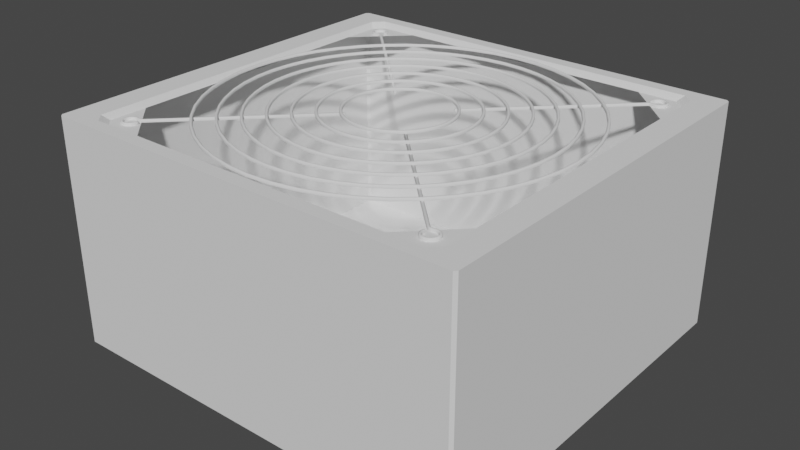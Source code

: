 # Source: ATX_power_supply.blend  (saved by Blender 3.3.6; exported with 4.5.12 LTS)
import bpy
from mathutils import Matrix  # noqa: F401  (used for matrix-valued properties, if any)

bpy.ops.wm.read_factory_settings(use_empty=True)
scene = bpy.context.scene
scene.name = 'Scene'

# ---- collections
col_atx_power_supply = bpy.data.collections.new('ATX power supply'); scene.collection.children.link(col_atx_power_supply)

# ---- materials (node trees are filled in below, after node groups)
mat_chip = bpy.data.materials.new('chip')
mat_dark_metal_1 = bpy.data.materials.new('dark metal 1')

# ---- node groups
ng_auto_smooth = bpy.data.node_groups.new('Auto Smooth', 'GeometryNodeTree')
_s = ng_auto_smooth.interface.new_socket(name='Geometry', in_out='OUTPUT', socket_type='NodeSocketGeometry')
_s = ng_auto_smooth.interface.new_socket(name='Geometry', in_out='INPUT', socket_type='NodeSocketGeometry')
_s = ng_auto_smooth.interface.new_socket(name='Angle', in_out='INPUT', socket_type='NodeSocketFloat')
_s.subtype = 'ANGLE'
_s.min_value = 0.0
_s.max_value = 3.142
ng_auto_smooth.is_modifier = True
_N = ng_auto_smooth.nodes; _L = ng_auto_smooth.links
n0 = _N.new('NodeGroupOutput'); n0.name = 'Group Output'; n0.location = (480, -100)
n1 = _N.new('NodeGroupInput'); n1.name = 'Group Input'; n1.location = (-420, -300)
n2 = _N.new('NodeGroupInput'); n2.name = 'Group Input.001'; n2.location = (-60, -100)
n3 = _N.new('GeometryNodeSetShadeSmooth'); n3.name = 'Set Shade Smooth'; n3.location = (120, -100)
n3.domain = 'EDGE'
n4 = _N.new('GeometryNodeSetShadeSmooth'); n4.name = 'Set Shade Smooth.001'; n4.location = (300, -100)
n5 = _N.new('GeometryNodeInputMeshEdgeAngle'); n5.name = 'Edge Angle'; n5.location = (-420, -220)
n6 = _N.new('GeometryNodeInputEdgeSmooth'); n6.name = 'Is Edge Smooth'; n6.location = (-60, -160)
n7 = _N.new('GeometryNodeInputShadeSmooth'); n7.name = 'Is Face Smooth'; n7.location = (-240, -340)
n8 = _N.new('FunctionNodeBooleanMath'); n8.name = 'Boolean Math'; n8.location = (-60, -220)
n9 = _N.new('FunctionNodeCompare'); n9.name = 'Compare'; n9.location = (-240, -180)
n9.operation = 'LESS_EQUAL'
_L.new(n5.outputs[0], n9.inputs[0])
_L.new(n4.outputs[0], n0.inputs[0])
_L.new(n1.outputs[1], n9.inputs[1])
_L.new(n9.outputs[0], n8.inputs[0])
_L.new(n7.outputs[0], n8.inputs[1])
_L.new(n2.outputs[0], n3.inputs[0])
_L.new(n6.outputs[0], n3.inputs[1])
_L.new(n3.outputs[0], n4.inputs[0])
_L.new(n8.outputs[0], n3.inputs[2])
n0.is_active_output = True

# ---- material node trees

# ---- world
world_world = bpy.data.worlds.new('World'); scene.world = world_world
world_world.use_nodes = True; world_world.node_tree.nodes.clear()
_N = world_world.node_tree.nodes; _L = world_world.node_tree.links
n0 = _N.new('ShaderNodeOutputWorld'); n0.name = 'World Output'; n0.location = (300, 300)
n1 = _N.new('ShaderNodeBackground'); n1.name = 'Background'; n1.location = (10, 300)
n1.inputs[0].default_value = (0.05088, 0.05088, 0.05088, 1.0)
_L.new(n1.outputs[0], n0.inputs[0])
n0.is_active_output = True
world_world.color = (0.05088, 0.05088, 0.05088)
world_world.use_sun_shadow = False
world_world.sun_shadow_jitter_overblur = 0.0

# ---- meshes
me_cube = bpy.data.meshes.new('Cube')
me_cube.from_pydata([(0.0, 0.0, 0.0), (0.0, 0.0, 0.086), (0.16, 0.0, 0.0), (0.16, 0.0, 0.086), (0.15, 0.0, 0.086), (0.01, 0.0, 0.086), (0.012, 0.0, 0.084), (0.148, 0.0, 0.084), (0.012, -0.06433, 0.084), (0.01567, -0.068, 0.084), (0.1443, -0.068, 0.084), (0.148, -0.06433, 0.084), (0.15, -0.06633, 0.086), (0.1463, -0.07, 0.086), (0.01367, -0.07, 0.086), (0.01, -0.06633, 0.086), (0.0, -0.05, 0.0), (0.16, -0.05, 0.086), (0.0, -0.05, 0.086), (0.16, -0.05, 0.0), (0.012, -0.05, 0.084), (0.01, -0.05, 0.086), (0.148, -0.05, 0.084), (0.15, -0.05, 0.086), (0.03, -0.075, 0.0), (0.03, -0.075, 0.086), (0.03, 0.0, 0.0), (0.03, -0.068, 0.084), (0.03, -0.07, 0.086), (0.03, -0.05, 0.0), (0.13, -0.075, 0.0), (0.13, -0.07, 0.086), (0.13, -0.075, 0.086), (0.13, 0.0, 0.0), (0.13, -0.068, 0.084), (0.13, -0.05, 0.0), (0.001, -0.075, 0.0), (0.0, -0.074, 0.0), (0.16, -0.074, 0.0), (0.159, -0.075, 0.0), (0.159, -0.075, 0.086), (0.16, -0.074, 0.086), (0.0, -0.074, 0.086), (0.001, -0.075, 0.086)], [], [(23, 12, 41, 17), (39, 40, 32, 30), (19, 17, 41, 38), (16, 18, 1, 0), (42, 15, 21, 18), (18, 21, 5, 1), (40, 13, 31, 32), (20, 6, 5, 21), (22, 11, 12, 23), (25, 28, 14, 43), (14, 15, 42, 43), (10, 13, 12, 11), (8, 15, 14, 9), (27, 9, 14, 28), (7, 22, 23, 4), (8, 20, 21, 15), (4, 23, 17, 3), (24, 25, 43, 36), (33, 2, 19, 35), (2, 3, 17, 19), (0, 26, 29, 16), (34, 27, 28, 31), (32, 31, 28, 25), (37, 42, 18, 16), (30, 32, 25, 24), (35, 19, 38, 39, 30), (10, 34, 31, 13), (26, 33, 35, 29), (29, 35, 30, 24), (8, 9, 27, 20), (10, 11, 22, 34), (12, 13, 40, 41), (36, 43, 42, 37), (40, 39, 38, 41), (16, 29, 24, 36, 37)])
_uv = me_cube.uv_layers.new(name='UVMap')
_uv.uv.foreach_set('vector', [0.6406, 0.6405, 0.6406, 0.7285, 0.625, 0.7451, 0.625, 0.6287, 0.375, 0.7542, 0.625, 0.7542, 0.625, 0.875, 0.375, 0.875, 0.375, 0.625, 0.625, 0.6287, 0.625, 0.7451, 0.375, 0.745, 0.375, 0.125, 0.625, 0.125, 0.625, 0.125, 0.375, 0.125, 0.8639, 0.7334, 0.8594, 0.7285, 0.86, 0.6411, 0.8726, 0.628, 0.8726, 0.628, 0.86, 0.6411, 0.8594, 0.6417, 0.875, 0.625, 0.6404, 0.738, 0.6464, 0.7333, 0.75, 0.7335, 0.7548, 0.7423, 0.8562, 0.644, 0.8563, 0.6443, 0.8594, 0.6417, 0.86, 0.6411, 0.6438, 0.644, 0.6437, 0.726, 0.6406, 0.7285, 0.6406, 0.6405, 0.7557, 0.7439, 0.75, 0.7333, 0.8536, 0.7333, 0.871, 0.7498, 0.8536, 0.7333, 0.8594, 0.7309, 0.625, 1.0, 0.625, 0.9958, 0.6495, 0.7307, 0.6464, 0.7333, 0.6406, 0.7285, 0.6437, 0.726, 0.8563, 0.726, 0.8594, 0.7285, 0.8536, 0.7333, 0.8505, 0.7307, 0.75, 0.7307, 0.8505, 0.7307, 0.8536, 0.7333, 0.75, 0.7333, 0.6438, 0.6443, 0.6438, 0.644, 0.6406, 0.6405, 0.6406, 0.6417, 0.8563, 0.726, 0.8562, 0.644, 0.86, 0.6411, 0.8594, 0.7285, 0.6406, 0.6417, 0.6406, 0.6405, 0.625, 0.6287, 0.625, 0.625, 0.375, 0.875, 0.625, 0.875, 0.625, 0.9958, 0.375, 0.9958, 0.25, 0.625, 0.375, 0.625, 0.375, 0.625, 0.25, 0.625, 0.375, 0.625, 0.625, 0.625, 0.625, 0.6287, 0.375, 0.625, 0.125, 0.625, 0.25, 0.625, 0.25, 0.625, 0.125, 0.625, 0.7502, 0.7307, 0.75, 0.7307, 0.75, 0.7333, 0.75, 0.7335, 0.7548, 0.7423, 0.75, 0.7335, 0.75, 0.7333, 0.7557, 0.7439, 0.375, 0.005, 0.625, 0.005, 0.625, 0.125, 0.375, 0.125, 0.375, 0.875, 0.625, 0.875, 0.625, 0.875, 0.375, 0.875, 0.25, 0.625, 0.375, 0.625, 0.375, 0.745, 0.3708, 0.75, 0.25, 0.75, 0.6495, 0.7307, 0.7502, 0.7307, 0.75, 0.7335, 0.6464, 0.7333, 0.25, 0.625, 0.25, 0.625, 0.25, 0.625, 0.25, 0.625, 0.25, 0.625, 0.25, 0.625, 0.25, 0.75, 0.25, 0.75, 0.8563, 0.726, 0.8505, 0.7307, 0.75, 0.7307, 0.8562, 0.644, 0.6495, 0.7307, 0.6437, 0.726, 0.6438, 0.644, 0.7502, 0.7307, 0.6406, 0.7285, 0.6435, 0.7333, 0.625, 0.7542, 0.625, 0.75, 0.375, 0.9958, 0.625, 0.9958, 0.625, 1.0, 0.375, 1.0, 0.625, 0.7542, 0.375, 0.7542, 0.375, 0.745, 0.625, 0.7451, 0.125, 0.625, 0.25, 0.625, 0.25, 0.75, 0.1292, 0.75, 0.125, 0.745])
me_cube.materials.append(mat_chip)
me_cube.update()
me_circle = bpy.data.meshes.new('Circle')
me_circle.from_pydata([(-0.068, 0.0, 0.0), (-0.06742, -0.008876, 0.0), (-0.06568, -0.0176, 0.0), (-0.06282, -0.02602, 0.0), (-0.05889, -0.034, 0.0), (-0.05395, -0.0414, 0.0), (-0.04808, -0.04808, 0.0), (-0.0414, -0.05395, 0.0), (-0.034, -0.05889, 0.0), (-0.02602, -0.06282, 0.0), (-0.0176, -0.06568, 0.0), (-0.008876, -0.06742, 0.0), (0.0, -0.068, 0.0), (-0.067, 0.0, 0.0), (-0.06642, -0.008745, 0.0), (-0.06471, -0.01734, 0.0), (-0.0619, -0.02564, 0.0), (-0.05802, -0.0335, 0.0), (-0.05315, -0.04079, 0.0), (-0.04737, -0.04737, 0.0), (-0.04079, -0.05315, 0.0), (-0.0335, -0.05802, 0.0), (-0.02564, -0.0619, 0.0), (-0.01734, -0.06471, 0.0), (-0.008745, -0.06642, 0.0), (0.0, -0.067, 0.0), (-0.05998, 0.0, 0.0), (-0.05947, -0.007829, 0.0), (-0.05794, -0.01552, 0.0), (-0.05542, -0.02295, 0.0), (-0.05195, -0.02999, 0.0), (-0.04759, -0.03652, 0.0), (-0.04241, -0.04241, 0.0), (-0.03652, -0.04759, 0.0), (-0.02999, -0.05195, 0.0), (-0.02295, -0.05542, 0.0), (-0.01552, -0.05794, 0.0), (-0.007829, -0.05947, 0.0), (0.0, -0.05998, 0.0), (-0.05898, 0.0, 0.0), (-0.05848, -0.007699, 0.0), (-0.05697, -0.01527, 0.0), (-0.05449, -0.02257, 0.0), (-0.05108, -0.02949, 0.0), (-0.04679, -0.03591, 0.0), (-0.04171, -0.04171, 0.0), (-0.03591, -0.04679, 0.0), (-0.02949, -0.05108, 0.0), (-0.02257, -0.05449, 0.0), (-0.01527, -0.05697, 0.0), (-0.007699, -0.05848, 0.0), (0.0, -0.05898, 0.0), (-0.05197, 0.0, 0.0), (-0.05152, -0.006783, 0.0), (-0.05019, -0.01345, 0.0), (-0.04801, -0.01989, 0.0), (-0.045, -0.02598, 0.0), (-0.04123, -0.03163, 0.0), (-0.03675, -0.03675, 0.0), (-0.03163, -0.04123, 0.0), (-0.02598, -0.045, 0.0), (-0.01989, -0.04801, 0.0), (-0.01345, -0.05019, 0.0), (-0.006783, -0.05152, 0.0), (0.0, -0.05197, 0.0), (-0.05096, 0.0, 0.0), (-0.05053, -0.006652, 0.0), (-0.04923, -0.01319, 0.0), (-0.04708, -0.0195, 0.0), (-0.04414, -0.02548, 0.0), (-0.04043, -0.03102, 0.0), (-0.03604, -0.03604, 0.0), (-0.03102, -0.04043, 0.0), (-0.02548, -0.04414, 0.0), (-0.0195, -0.04708, 0.0), (-0.01319, -0.04923, 0.0), (-0.006652, -0.05053, 0.0), (0.0, -0.05096, 0.0), (-0.04395, 0.0, 0.0), (-0.04357, -0.005736, 0.0), (-0.04245, -0.01137, 0.0), (-0.0406, -0.01682, 0.0), (-0.03806, -0.02197, 0.0), (-0.03487, -0.02675, 0.0), (-0.03108, -0.03108, 0.0), (-0.02675, -0.03487, 0.0), (-0.02197, -0.03806, 0.0), (-0.01682, -0.0406, 0.0), (-0.01137, -0.04245, 0.0), (-0.005736, -0.04357, 0.0), (0.0, -0.04395, 0.0), (-0.04295, 0.0, 0.0), (-0.04258, -0.005606, 0.0), (-0.04148, -0.01112, 0.0), (-0.03968, -0.01643, 0.0), (-0.03719, -0.02147, 0.0), (-0.03407, -0.02614, 0.0), (-0.03037, -0.03037, 0.0), (-0.02614, -0.03407, 0.0), (-0.02147, -0.03719, 0.0), (-0.01643, -0.03968, 0.0), (-0.01112, -0.04148, 0.0), (-0.005606, -0.04258, 0.0), (0.0, -0.04295, 0.0), (-0.03593, 0.0, 0.0), (-0.03562, -0.00469, 0.0), (-0.03471, -0.0093, 0.0), (-0.0332, -0.01375, 0.0), (-0.03112, -0.01797, 0.0), (-0.02851, -0.02187, 0.0), (-0.02541, -0.02541, 0.0), (-0.02187, -0.02851, 0.0), (-0.01797, -0.03112, 0.0), (-0.01375, -0.0332, 0.0), (-0.0093, -0.03471, 0.0), (-0.00469, -0.03562, 0.0), (0.0, -0.03593, 0.0), (-0.03493, 0.0, 0.0), (-0.03463, -0.004559, 0.0), (-0.03374, -0.00904, 0.0), (-0.03227, -0.01337, 0.0), (-0.03025, -0.01746, 0.0), (-0.02771, -0.02126, 0.0), (-0.0247, -0.0247, 0.0), (-0.02126, -0.02771, 0.0), (-0.01746, -0.03025, 0.0), (-0.01337, -0.03227, 0.0), (-0.00904, -0.03374, 0.0), (-0.004559, -0.03463, 0.0), (0.0, -0.03493, 0.0), (-0.02791, -2.619e-11, 0.0), (-0.02768, -0.003644, 0.0), (-0.02696, -0.007225, 0.0), (-0.02579, -0.01068, 0.0), (-0.02417, -0.01396, 0.0), (-0.02215, -0.01699, 0.0), (-0.01974, -0.01974, 0.0), (-0.01699, -0.02215, 0.0), (-0.01396, -0.02417, 0.0), (-0.01068, -0.02579, 0.0), (-0.007225, -0.02696, 0.0), (-0.003644, -0.02768, 0.0), (2.619e-11, -0.02791, 0.0), (-0.02691, -5.238e-11, 0.0), (-0.02668, -0.003513, 0.0), (-0.026, -0.006965, 0.0), (-0.02486, -0.0103, 0.0), (-0.02331, -0.01346, 0.0), (-0.02135, -0.01638, 0.0), (-0.01903, -0.01903, 0.0), (-0.01638, -0.02135, 0.0), (-0.01346, -0.02331, 0.0), (-0.0103, -0.02486, 0.0), (-0.006965, -0.026, 0.0), (-0.003513, -0.02668, 0.0), (5.238e-11, -0.02691, 0.0), (-0.0199, -2.881e-10, 0.0), (-0.01973, -0.002597, 0.0), (-0.01922, -0.00515, 0.0), (-0.01838, -0.007614, 0.0), (-0.01723, -0.009948, 0.0), (-0.01579, -0.01211, 0.0), (-0.01407, -0.01407, 0.0), (-0.01211, -0.01579, 0.0), (-0.009948, -0.01723, 0.0), (-0.007614, -0.01838, 0.0), (-0.00515, -0.01922, 0.0), (-0.002597, -0.01973, 0.0), (2.881e-10, -0.0199, 0.0), (-0.01889, -3.405e-10, 0.0), (-0.01873, -0.002466, 0.0), (-0.01825, -0.00489, 0.0), (-0.01746, -0.007231, 0.0), (-0.01636, -0.009447, 0.0), (-0.01499, -0.0115, 0.0), (-0.01336, -0.01336, 0.0), (-0.0115, -0.01499, 0.0), (-0.009447, -0.01636, 0.0), (-0.007231, -0.01746, 0.0), (-0.00489, -0.01825, 0.0), (-0.002466, -0.01873, 0.0), (3.405e-10, -0.01889, 0.0), (-0.05871, -0.058, -0.001), (-0.058, -0.05871, -0.001), (-0.013, -0.01229, -0.001), (-0.01229, -0.013, -0.001), (-0.05911, -0.05828, -0.001), (-0.05869, -0.05919, -0.001), (-0.05958, -0.05841, -0.001), (-0.0595, -0.05941, -0.001), (-0.06007, -0.05837, -0.001), (-0.06033, -0.05933, -0.001), (-0.06153, -0.05811, -0.001), (-0.06133, -0.05909, -0.001), (-0.06294, -0.05852, -0.001), (-0.06234, -0.05931, -0.001), (-0.06403, -0.05951, -0.001), (-0.06314, -0.05996, -0.001), (-0.06457, -0.06089, -0.001), (-0.06357, -0.06089, -0.001), (-0.06444, -0.06236, -0.001), (-0.06355, -0.06192, -0.001), (-0.06368, -0.06362, -0.001), (-0.06307, -0.06283, -0.001), (-0.06244, -0.06442, -0.001), (-0.06224, -0.06344, -0.001), (-0.06097, -0.06458, -0.001), (-0.06123, -0.06362, -0.001), (-0.05958, -0.06408, -0.001), (-0.06024, -0.06333, -0.001), (-0.05856, -0.06301, -0.001), (-0.05948, -0.06263, -0.001), (-0.05811, -0.06161, -0.001), (-0.05911, -0.06167, -0.001), (-0.05834, -0.06015, -0.001), (-0.0592, -0.06065, -0.001)], [], [(14, 13, 0, 1), (15, 14, 1, 2), (16, 15, 2, 3), (17, 16, 3, 4), (18, 17, 4, 5), (19, 18, 5, 6), (20, 19, 6, 7), (21, 20, 7, 8), (22, 21, 8, 9), (23, 22, 9, 10), (24, 23, 10, 11), (25, 24, 11, 12), (40, 39, 26, 27), (41, 40, 27, 28), (42, 41, 28, 29), (43, 42, 29, 30), (44, 43, 30, 31), (45, 44, 31, 32), (46, 45, 32, 33), (47, 46, 33, 34), (48, 47, 34, 35), (49, 48, 35, 36), (50, 49, 36, 37), (51, 50, 37, 38), (66, 65, 52, 53), (67, 66, 53, 54), (68, 67, 54, 55), (69, 68, 55, 56), (70, 69, 56, 57), (71, 70, 57, 58), (72, 71, 58, 59), (73, 72, 59, 60), (74, 73, 60, 61), (75, 74, 61, 62), (76, 75, 62, 63), (77, 76, 63, 64), (92, 91, 78, 79), (93, 92, 79, 80), (94, 93, 80, 81), (95, 94, 81, 82), (96, 95, 82, 83), (97, 96, 83, 84), (98, 97, 84, 85), (99, 98, 85, 86), (100, 99, 86, 87), (101, 100, 87, 88), (102, 101, 88, 89), (103, 102, 89, 90), (118, 117, 104, 105), (119, 118, 105, 106), (120, 119, 106, 107), (121, 120, 107, 108), (122, 121, 108, 109), (123, 122, 109, 110), (124, 123, 110, 111), (125, 124, 111, 112), (126, 125, 112, 113), (127, 126, 113, 114), (128, 127, 114, 115), (129, 128, 115, 116), (144, 143, 130, 131), (145, 144, 131, 132), (146, 145, 132, 133), (147, 146, 133, 134), (148, 147, 134, 135), (149, 148, 135, 136), (150, 149, 136, 137), (151, 150, 137, 138), (152, 151, 138, 139), (153, 152, 139, 140), (154, 153, 140, 141), (155, 154, 141, 142), (170, 169, 156, 157), (171, 170, 157, 158), (172, 171, 158, 159), (173, 172, 159, 160), (174, 173, 160, 161), (175, 174, 161, 162), (176, 175, 162, 163), (177, 176, 163, 164), (178, 177, 164, 165), (179, 178, 165, 166), (180, 179, 166, 167), (181, 180, 167, 168), (182, 183, 185, 184), (183, 182, 186, 187), (187, 186, 188, 189), (189, 188, 190, 191), (191, 190, 192, 193), (193, 192, 194, 195), (195, 194, 196, 197), (197, 196, 198, 199), (199, 198, 200, 201), (201, 200, 202, 203), (203, 202, 204, 205), (205, 204, 206, 207), (207, 206, 208, 209), (209, 208, 210, 211), (211, 210, 212, 213), (213, 212, 214, 215)])
me_circle.polygons.foreach_set('use_smooth', [True] * 100)
_uv = me_circle.uv_layers.new(name='UVMap')
_uv.uv.foreach_set('vector', [0.0, 0.0, 0.0, 0.0, 0.0, 0.0, 0.0, 0.0, 0.0, 0.0, 0.0, 0.0, 0.0, 0.0, 0.0, 0.0, 0.0, 0.0, 0.0, 0.0, 0.0, 0.0, 0.0, 0.0, 0.0, 0.0, 0.0, 0.0, 0.0, 0.0, 0.0, 0.0, 0.0, 0.0, 0.0, 0.0, 0.0, 0.0, 0.0, 0.0, 0.0, 0.0, 0.0, 0.0, 0.0, 0.0, 0.0, 0.0, 0.0, 0.0, 0.0, 0.0, 0.0, 0.0, 0.0, 0.0, 0.0, 0.0, 0.0, 0.0, 0.0, 0.0, 0.0, 0.0, 0.0, 0.0, 0.0, 0.0, 0.0, 0.0, 0.0, 0.0, 0.0, 0.0, 0.0, 0.0, 0.0, 0.0, 0.0, 0.0, 0.0, 0.0, 0.0, 0.0, 0.0, 0.0, 0.0, 0.0, 0.0, 0.0, 0.0, 0.0, 0.0, 0.0, 0.0, 0.0, 0.0, 0.0, 0.0, 0.0, 0.0, 0.0, 0.0, 0.0, 0.0, 0.0, 0.0, 0.0, 0.0, 0.0, 0.0, 0.0, 0.0, 0.0, 0.0, 0.0, 0.0, 0.0, 0.0, 0.0, 0.0, 0.0, 0.0, 0.0, 0.0, 0.0, 0.0, 0.0, 0.0, 0.0, 0.0, 0.0, 0.0, 0.0, 0.0, 0.0, 0.0, 0.0, 0.0, 0.0, 0.0, 0.0, 0.0, 0.0, 0.0, 0.0, 0.0, 0.0, 0.0, 0.0, 0.0, 0.0, 0.0, 0.0, 0.0, 0.0, 0.0, 0.0, 0.0, 0.0, 0.0, 0.0, 0.0, 0.0, 0.0, 0.0, 0.0, 0.0, 0.0, 0.0, 0.0, 0.0, 0.0, 0.0, 0.0, 0.0, 0.0, 0.0, 0.0, 0.0, 0.0, 0.0, 0.0, 0.0, 0.0, 0.0, 0.0, 0.0, 0.0, 0.0, 0.0, 0.0, 0.0, 0.0, 0.0, 0.0, 0.0, 0.0, 0.0, 0.0, 0.0, 0.0, 0.0, 0.0, 0.0, 0.0, 0.0, 0.0, 0.0, 0.0, 0.0, 0.0, 0.0, 0.0, 0.0, 0.0, 0.0, 0.0, 0.0, 0.0, 0.0, 0.0, 0.0, 0.0, 0.0, 0.0, 0.0, 0.0, 0.0, 0.0, 0.0, 0.0, 0.0, 0.0, 0.0, 0.0, 0.0, 0.0, 0.0, 0.0, 0.0, 0.0, 0.0, 0.0, 0.0, 0.0, 0.0, 0.0, 0.0, 0.0, 0.0, 0.0, 0.0, 0.0, 0.0, 0.0, 0.0, 0.0, 0.0, 0.0, 0.0, 0.0, 0.0, 0.0, 0.0, 0.0, 0.0, 0.0, 0.0, 0.0, 0.0, 0.0, 0.0, 0.0, 0.0, 0.0, 0.0, 0.0, 0.0, 0.0, 0.0, 0.0, 0.0, 0.0, 0.0, 0.0, 0.0, 0.0, 0.0, 0.0, 0.0, 0.0, 0.0, 0.0, 0.0, 0.0, 0.0, 0.0, 0.0, 0.0, 0.0, 0.0, 0.0, 0.0, 0.0, 0.0, 0.0, 0.0, 0.0, 0.0, 0.0, 0.0, 0.0, 0.0, 0.0, 0.0, 0.0, 0.0, 0.0, 0.0, 0.0, 0.0, 0.0, 0.0, 0.0, 0.0, 0.0, 0.0, 0.0, 0.0, 0.0, 0.0, 0.0, 0.0, 0.0, 0.0, 0.0, 0.0, 0.0, 0.0, 0.0, 0.0, 0.0, 0.0, 0.0, 0.0, 0.0, 0.0, 0.0, 0.0, 0.0, 0.0, 0.0, 0.0, 0.0, 0.0, 0.0, 0.0, 0.0, 0.0, 0.0, 0.0, 0.0, 0.0, 0.0, 0.0, 0.0, 0.0, 0.0, 0.0, 0.0, 0.0, 0.0, 0.0, 0.0, 0.0, 0.0, 0.0, 0.0, 0.0, 0.0, 0.0, 0.0, 0.0, 0.0, 0.0, 0.0, 0.0, 0.0, 0.0, 0.0, 0.0, 0.0, 0.0, 0.0, 0.0, 0.0, 0.0, 0.0, 0.0, 0.0, 0.0, 0.0, 0.0, 0.0, 0.0, 0.0, 0.0, 0.0, 0.0, 0.0, 0.0, 0.0, 0.0, 0.0, 0.0, 0.0, 0.0, 0.0, 0.0, 0.0, 0.0, 0.0, 0.0, 0.0, 0.0, 0.0, 0.0, 0.0, 0.0, 0.0, 0.0, 0.0, 0.0, 0.0, 0.0, 0.0, 0.0, 0.0, 0.0, 0.0, 0.0, 0.0, 0.0, 0.0, 0.0, 0.0, 0.0, 0.0, 0.0, 0.0, 0.0, 0.0, 0.0, 0.0, 0.0, 0.0, 0.0, 0.0, 0.0, 0.0, 0.0, 0.0, 0.0, 0.0, 0.0, 0.0, 0.0, 0.0, 0.0, 0.0, 0.0, 0.0, 0.0, 0.0, 0.0, 0.0, 0.0, 0.0, 0.0, 0.0, 0.0, 0.0, 0.0, 0.0, 0.0, 0.0, 0.0, 0.0, 0.0, 0.0, 0.0, 0.0, 0.0, 0.0, 0.0, 0.0, 0.0, 0.0, 0.0, 0.0, 0.0, 0.0, 0.0, 0.0, 0.0, 0.0, 0.0, 0.0, 0.0, 0.0, 0.0, 0.0, 0.0, 0.0, 0.0, 0.0, 0.0, 0.0, 0.0, 0.0, 0.0, 0.0, 0.0, 0.0, 0.0, 0.0, 0.0, 0.0, 0.0, 0.0, 0.0, 0.0, 0.0, 0.0, 0.0, 0.0, 0.0, 0.0, 0.0, 0.0, 0.0, 0.0, 0.0, 0.0, 0.0, 0.0, 0.0, 0.0, 0.0, 0.0, 0.0, 0.0, 0.0, 0.0, 0.0, 0.0, 0.0, 0.0, 0.0, 0.0, 0.0, 0.0, 0.0, 0.0, 0.0, 0.0, 0.0, 0.0, 0.0, 0.0, 0.0, 0.0, 0.0, 0.0, 0.0, 0.0, 0.0, 0.0, 0.0, 0.0, 0.0, 0.0, 0.0, 0.0, 0.0, 0.0, 0.0, 0.0, 0.0, 0.0, 0.0, 0.0, 0.0, 0.0, 0.0, 0.0, 0.0, 0.0, 0.0, 0.0, 0.0, 0.0, 0.0, 0.0, 0.0, 0.0, 0.0, 0.0, 0.0, 0.0, 0.0, 0.0, 0.0, 0.0, 0.0, 0.0, 0.0, 0.0, 0.0, 0.0, 0.0, 0.0, 0.0, 0.0, 0.0, 0.0, 0.0, 0.0, 0.0, 0.0, 0.0, 0.0, 0.0, 0.0, 0.0, 0.0, 0.0, 0.0, 0.0, 0.0, 0.0, 0.0, 0.0, 0.0, 0.0, 0.0, 0.0, 0.0, 0.0, 0.0, 0.0, 0.0, 0.0, 0.0, 0.0, 0.0, 0.0, 0.0, 0.0, 0.0, 0.0, 0.0, 0.0, 0.0, 0.0, 0.0, 0.0, 0.0, 0.0, 0.0, 0.0, 0.0, 0.0, 1.0, 0.0, 1.0, 1.0, 0.0, 1.0, 1.0, 0.0, 0.0, 0.0, 0.0, 0.0, 1.0, 0.0, 1.0, 0.0, 0.0, 0.0, 0.0, 0.0, 1.0, 0.0, 1.0, 0.0, 0.0, 0.0, 0.0, 0.0, 1.0, 0.0, 1.0, 0.0, 0.0, 0.0, 0.0, 0.0, 1.0, 0.0, 1.0, 0.0, 0.0, 0.0, 0.0, 0.0, 1.0, 0.0, 1.0, 0.0, 0.0, 0.0, 0.0, 0.0, 1.0, 0.0, 1.0, 0.0, 0.0, 0.0, 0.0, 0.0, 1.0, 0.0, 1.0, 0.0, 0.0, 0.0, 0.0, 0.0, 1.0, 0.0, 1.0, 0.0, 0.0, 0.0, 0.0, 0.0, 1.0, 0.0, 1.0, 0.0, 0.0, 0.0, 0.0, 0.0, 1.0, 0.0, 1.0, 0.0, 0.0, 0.0, 0.0, 0.0, 1.0, 0.0, 1.0, 0.0, 0.0, 0.0, 0.0, 0.0, 1.0, 0.0, 1.0, 0.0, 0.0, 0.0, 0.0, 0.0, 1.0, 0.0, 1.0, 0.0, 0.0, 0.0, 0.0, 0.0, 1.0, 0.0, 1.0, 0.0, 0.0, 0.0, 0.0, 0.0, 1.0, 0.0])
me_circle.materials.append(mat_dark_metal_1)
me_circle.update()

# ---- objects
ob_base = bpy.data.objects.new('base', me_cube)
ob_fan_cover = bpy.data.objects.new('fan_cover', me_circle)

# ---- transforms, parenting, visibility, modifiers, constraints
ob_base.location = (0.0, 0.0, 0.0)
_m = ob_base.modifiers.new('Mirror', 'MIRROR')
_m.use_axis = (False, True, False)
_m = ob_base.modifiers.new('Auto Smooth', 'NODES')
_m.node_group = ng_auto_smooth
_gi = [s.identifier for s in ng_auto_smooth.interface.items_tree if s.item_type == 'SOCKET' and s.in_out == 'INPUT']
_m[_gi[1]] = 0.5236  # Angle
ob_fan_cover.location = (0.08, 0.0, 0.086)
_m = ob_fan_cover.modifiers.new('Mirror', 'MIRROR')
_m.use_axis = (True, True, False)
_m = ob_fan_cover.modifiers.new('Solidify', 'SOLIDIFY')
_m.thickness = 0.001
_m.use_rim_only = True
_m = ob_fan_cover.modifiers.new('Bevel', 'BEVEL')
_m.width = 0.0003
_m.width_pct = 0.0003

# ---- collection membership
col_atx_power_supply.objects.link(ob_base)
col_atx_power_supply.objects.link(ob_fan_cover)

# ---- scene / render settings (as saved in the file)
scene.frame_start = 0; scene.frame_end = 0; scene.frame_set(0)
scene.render.engine = 'CYCLES'
scene.cycles.sampling_pattern = 'TABULATED_SOBOL'
scene.cycles.use_light_tree = False
scene.view_settings.view_transform = 'Filmic'
bpy.context.view_layer.update()

# ---- added for rendering (the .blend has no active camera and no usable light): camera, sun
cam_auto = bpy.data.cameras.new('AutoCamera')
cam_auto.lens = 50.0
cam_auto.sensor_width = 36.0
cam_auto.clip_end = 1000.0
ob_auto_camera = bpy.data.objects.new('AutoCamera', cam_auto)
scene.collection.objects.link(ob_auto_camera)
ob_auto_camera.location = (0.297961, -0.261553, 0.217368)
ob_auto_camera.rotation_euler = (1.09748, -7.21219e-08, 0.694738)
scene.camera = ob_auto_camera
light_auto_sun = bpy.data.lights.new('AutoSun', 'SUN')
light_auto_sun.energy = 3.0
light_auto_sun.angle = 0.0523599
ob_auto_sun = bpy.data.objects.new('AutoSun', light_auto_sun)
scene.collection.objects.link(ob_auto_sun)
ob_auto_sun.rotation_euler = (0.872665, 0.174533, 0.523599)
bpy.context.view_layer.update()
